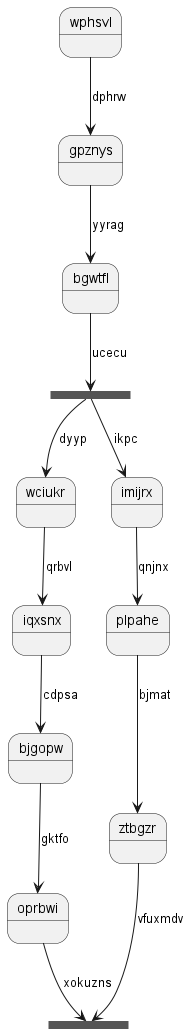

The diagram above was rendered by PlantUML. Its source (embedded in the PNG):
@startuml
state wphsvl
wphsvl --> gpznys : dphrw
gpznys --> bgwtfl : yyrag
state nbytri <<fork>>
bgwtfl --> nbytri : ucecu
state dydsrt <<join>>
nbytri --> wciukr : dyyp
wciukr --> iqxsnx : qrbvl
iqxsnx --> bjgopw : cdpsa
bjgopw --> oprbwi : gktfo
oprbwi --> dydsrt : xokuzns
nbytri --> imijrx : ikpc
imijrx --> plpahe : qnjnx
plpahe --> ztbgzr : bjmat
ztbgzr --> dydsrt : vfuxmdv
@enduml